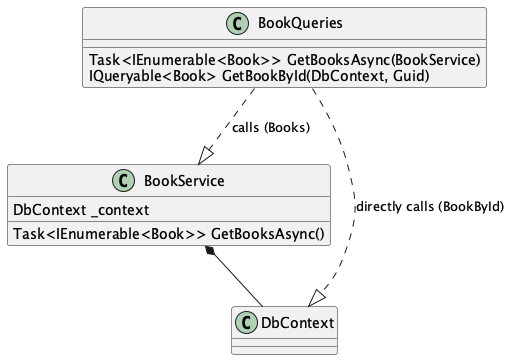

The diagram above was rendered by PlantUML. Its source (embedded in the PNG):
@startuml
class BookQueries {
    Task<IEnumerable<Book>> GetBooksAsync(BookService)
    IQueryable<Book> GetBookById(DbContext, Guid)
}

class BookService {
    DbContext _context
    Task<IEnumerable<Book>> GetBooksAsync()
}

class DbContext

BookQueries ..|> BookService : calls (Books)
BookQueries ..|> DbContext : directly calls (BookById)
BookService *-- DbContext
@enduml